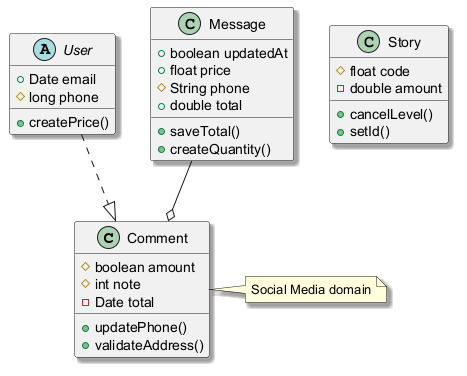

The diagram above was rendered by PlantUML. Its source (embedded in the PNG):
@startuml
skinparam shadowing true
class Comment {
  #boolean amount
  #int note
  -Date total
  +updatePhone()
  +validateAddress()
}
abstract class User {
  +Date email
  #long phone
  +createPrice()
}
class Story {
  #float code
  -double amount
  +cancelLevel()
  +setId()
}
class Message {
  +boolean updatedAt
  +float price
  #String phone
  +double total
  +saveTotal()
  +createQuantity()
}
Message --o Comment
User ..|> Comment
note right of Comment : Social Media domain
@enduml